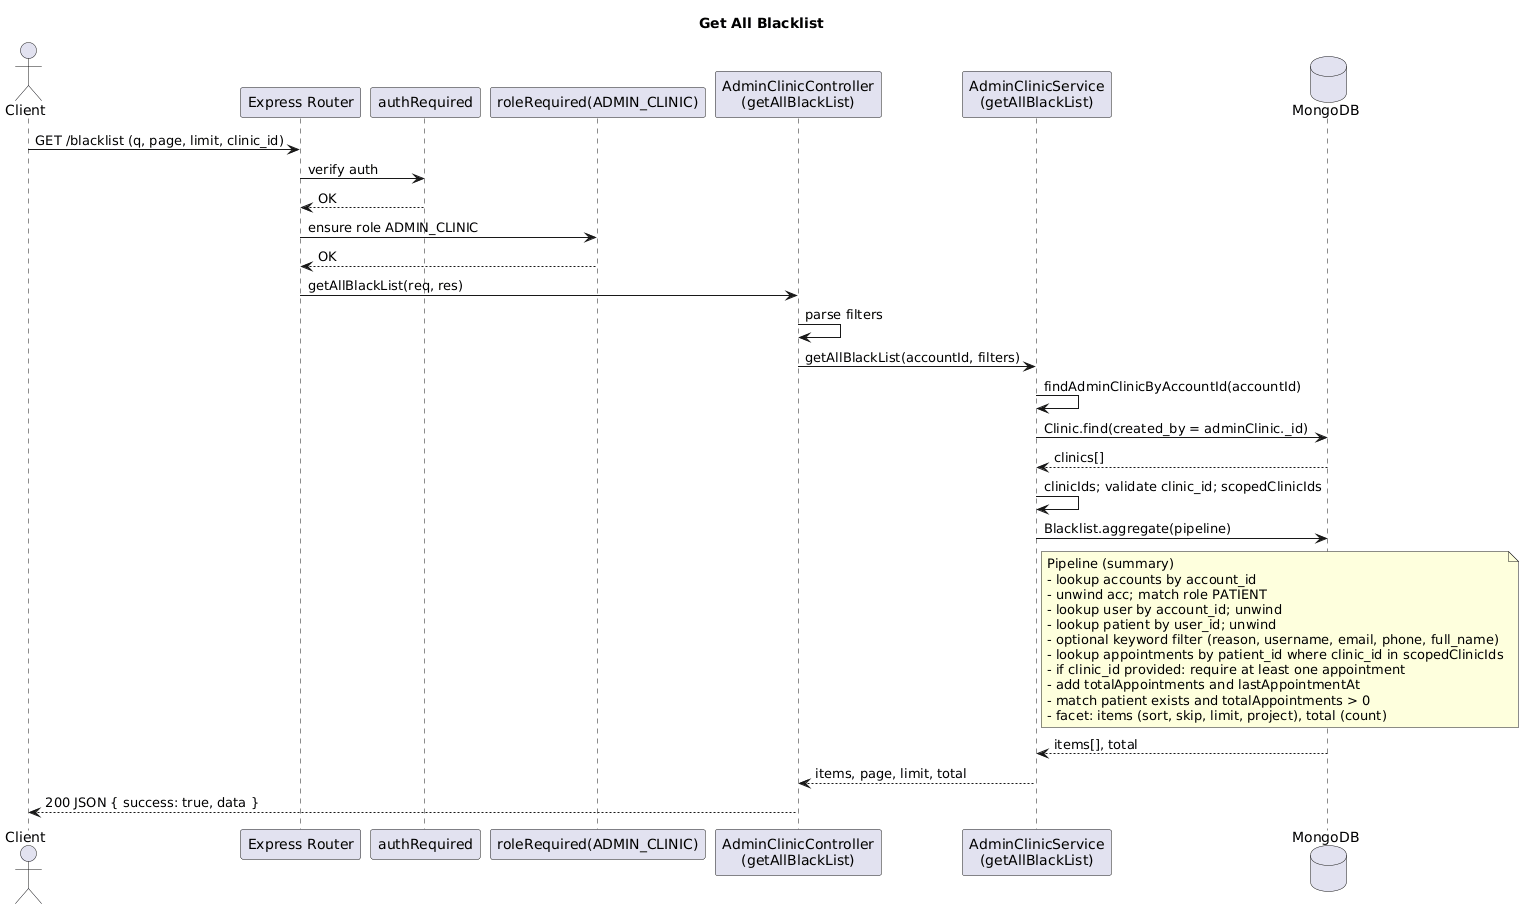

The diagram above was rendered by PlantUML. Its source (embedded in the PNG):
@startuml
title Get All Blacklist

actor Client
participant "Express Router" as Router
participant "authRequired" as Auth
participant "roleRequired(ADMIN_CLINIC)" as Role
participant "AdminClinicController\n(getAllBlackList)" as Ctrl
participant "AdminClinicService\n(getAllBlackList)" as Svc
database "MongoDB" as DB

Client -> Router: GET /blacklist (q, page, limit, clinic_id)
Router -> Auth: verify auth
Auth --> Router: OK
Router -> Role: ensure role ADMIN_CLINIC
Role --> Router: OK
Router -> Ctrl: getAllBlackList(req, res)
Ctrl -> Ctrl: parse filters
Ctrl -> Svc: getAllBlackList(accountId, filters)

Svc -> Svc: findAdminClinicByAccountId(accountId)
Svc -> DB: Clinic.find(created_by = adminClinic._id)
DB --> Svc: clinics[]
Svc -> Svc: clinicIds; validate clinic_id; scopedClinicIds

Svc -> DB: Blacklist.aggregate(pipeline)
note right of Svc
Pipeline (summary)
- lookup accounts by account_id
- unwind acc; match role PATIENT
- lookup user by account_id; unwind
- lookup patient by user_id; unwind
- optional keyword filter (reason, username, email, phone, full_name)
- lookup appointments by patient_id where clinic_id in scopedClinicIds
- if clinic_id provided: require at least one appointment
- add totalAppointments and lastAppointmentAt
- match patient exists and totalAppointments > 0
- facet: items (sort, skip, limit, project), total (count)
end note
DB --> Svc: items[], total

Svc --> Ctrl: items, page, limit, total
Ctrl --> Client: 200 JSON { success: true, data }
@enduml